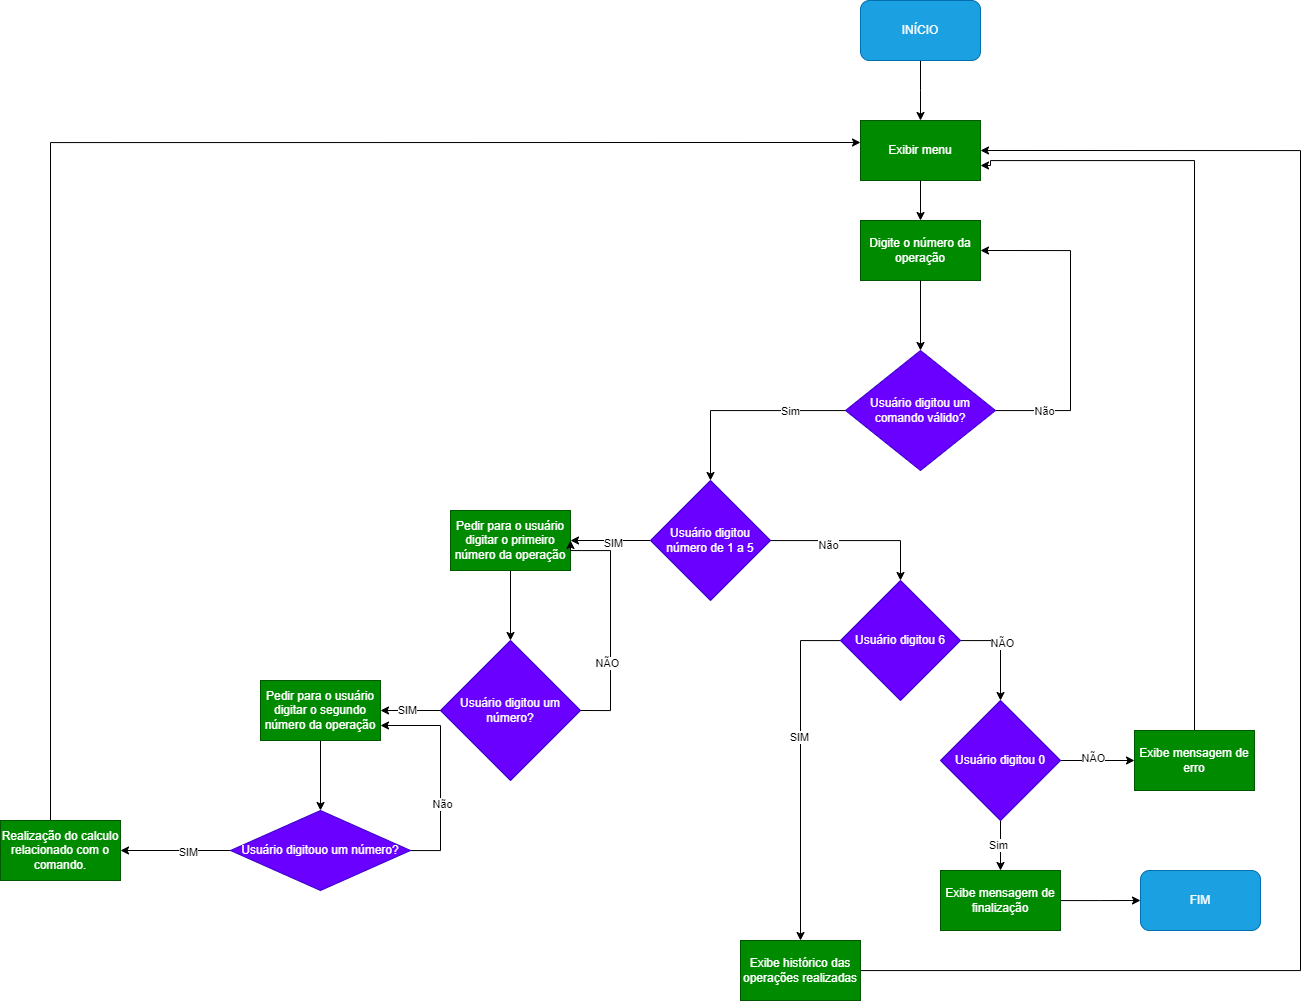

The diagram above was exported from draw.io. Its source (the exported page's mxGraphModel, read from the mxfile embedded in the PNG):
<mxGraphModel dx="2000" dy="579" grid="1" gridSize="10" guides="1" tooltips="1" connect="1" arrows="1" fold="1" page="1" pageScale="1" pageWidth="827" pageHeight="1169" math="0" shadow="0">
  <root>
    <mxCell id="0" />
    <mxCell id="1" parent="0" />
    <mxCell id="2-xjeybJMA4JH7C8Q98O-3" style="edgeStyle=orthogonalEdgeStyle;rounded=0;orthogonalLoop=1;jettySize=auto;html=1;exitX=0.5;exitY=1;exitDx=0;exitDy=0;" edge="1" parent="1" source="2-xjeybJMA4JH7C8Q98O-1">
      <mxGeometry relative="1" as="geometry">
        <mxPoint x="200" y="220" as="targetPoint" />
      </mxGeometry>
    </mxCell>
    <mxCell id="2-xjeybJMA4JH7C8Q98O-1" value="INÍCIO" style="rounded=1;whiteSpace=wrap;html=1;fillColor=#1ba1e2;fontColor=#ffffff;strokeColor=#006EAF;" vertex="1" parent="1">
      <mxGeometry x="140" y="100" width="120" height="60" as="geometry" />
    </mxCell>
    <mxCell id="2-xjeybJMA4JH7C8Q98O-4" value="Exibir menu" style="rounded=0;whiteSpace=wrap;html=1;fillColor=#008a00;strokeColor=#005700;fontColor=#ffffff;" vertex="1" parent="1">
      <mxGeometry x="140" y="220" width="120" height="60" as="geometry" />
    </mxCell>
    <mxCell id="2-xjeybJMA4JH7C8Q98O-5" value="" style="endArrow=classic;html=1;rounded=0;exitX=0.5;exitY=1;exitDx=0;exitDy=0;" edge="1" parent="1" source="2-xjeybJMA4JH7C8Q98O-8">
      <mxGeometry width="50" height="50" relative="1" as="geometry">
        <mxPoint x="200" y="370" as="sourcePoint" />
        <mxPoint x="200" y="350" as="targetPoint" />
      </mxGeometry>
    </mxCell>
    <mxCell id="2-xjeybJMA4JH7C8Q98O-17" value="" style="edgeStyle=orthogonalEdgeStyle;rounded=0;orthogonalLoop=1;jettySize=auto;html=1;" edge="1" parent="1" source="2-xjeybJMA4JH7C8Q98O-7" target="2-xjeybJMA4JH7C8Q98O-16">
      <mxGeometry relative="1" as="geometry" />
    </mxCell>
    <mxCell id="vB_0sw5P0rNSdbhrZgg3-17" value="Sim" style="edgeLabel;html=1;align=center;verticalAlign=middle;resizable=0;points=[];" vertex="1" connectable="0" parent="2-xjeybJMA4JH7C8Q98O-17">
      <mxGeometry x="-0.4539" relative="1" as="geometry">
        <mxPoint as="offset" />
      </mxGeometry>
    </mxCell>
    <mxCell id="vB_0sw5P0rNSdbhrZgg3-18" style="edgeStyle=orthogonalEdgeStyle;rounded=0;orthogonalLoop=1;jettySize=auto;html=1;entryX=1;entryY=0.5;entryDx=0;entryDy=0;" edge="1" parent="1" source="2-xjeybJMA4JH7C8Q98O-7" target="2-xjeybJMA4JH7C8Q98O-8">
      <mxGeometry relative="1" as="geometry">
        <mxPoint x="270" y="350" as="targetPoint" />
        <Array as="points">
          <mxPoint x="350" y="510" />
          <mxPoint x="350" y="350" />
        </Array>
      </mxGeometry>
    </mxCell>
    <mxCell id="vB_0sw5P0rNSdbhrZgg3-21" value="Não" style="edgeLabel;html=1;align=center;verticalAlign=middle;resizable=0;points=[];" vertex="1" connectable="0" parent="vB_0sw5P0rNSdbhrZgg3-18">
      <mxGeometry x="-0.7062" relative="1" as="geometry">
        <mxPoint as="offset" />
      </mxGeometry>
    </mxCell>
    <mxCell id="2-xjeybJMA4JH7C8Q98O-7" value="Usuário digitou um comando válido?" style="rhombus;whiteSpace=wrap;html=1;fillColor=#6a00ff;strokeColor=#3700CC;fontColor=#ffffff;" vertex="1" parent="1">
      <mxGeometry x="125" y="450" width="150" height="120" as="geometry" />
    </mxCell>
    <mxCell id="2-xjeybJMA4JH7C8Q98O-9" value="" style="endArrow=classic;html=1;rounded=0;exitX=0.5;exitY=1;exitDx=0;exitDy=0;" edge="1" parent="1" source="2-xjeybJMA4JH7C8Q98O-4" target="2-xjeybJMA4JH7C8Q98O-8">
      <mxGeometry width="50" height="50" relative="1" as="geometry">
        <mxPoint x="200" y="280" as="sourcePoint" />
        <mxPoint x="200" y="350" as="targetPoint" />
      </mxGeometry>
    </mxCell>
    <mxCell id="2-xjeybJMA4JH7C8Q98O-8" value="Digite o número da operação" style="rounded=0;whiteSpace=wrap;html=1;fillColor=#008a00;strokeColor=#005700;fontColor=#ffffff;" vertex="1" parent="1">
      <mxGeometry x="140" y="320" width="120" height="60" as="geometry" />
    </mxCell>
    <mxCell id="2-xjeybJMA4JH7C8Q98O-10" value="" style="endArrow=classic;html=1;rounded=0;exitX=0.5;exitY=1;exitDx=0;exitDy=0;" edge="1" parent="1" source="2-xjeybJMA4JH7C8Q98O-8">
      <mxGeometry width="50" height="50" relative="1" as="geometry">
        <mxPoint x="200" y="470" as="sourcePoint" />
        <mxPoint x="200" y="450" as="targetPoint" />
      </mxGeometry>
    </mxCell>
    <mxCell id="vB_0sw5P0rNSdbhrZgg3-20" style="edgeStyle=orthogonalEdgeStyle;rounded=0;orthogonalLoop=1;jettySize=auto;html=1;entryX=1;entryY=0.75;entryDx=0;entryDy=0;" edge="1" parent="1" source="2-xjeybJMA4JH7C8Q98O-12" target="2-xjeybJMA4JH7C8Q98O-4">
      <mxGeometry relative="1" as="geometry">
        <mxPoint x="270" y="360" as="targetPoint" />
        <Array as="points">
          <mxPoint x="474" y="260" />
          <mxPoint x="270" y="260" />
          <mxPoint x="270" y="265" />
        </Array>
      </mxGeometry>
    </mxCell>
    <mxCell id="2-xjeybJMA4JH7C8Q98O-12" value="Exibe mensagem de erro" style="whiteSpace=wrap;html=1;fillColor=#008a00;strokeColor=#005700;fontColor=#ffffff;" vertex="1" parent="1">
      <mxGeometry x="414" y="830" width="120" height="60" as="geometry" />
    </mxCell>
    <mxCell id="2-xjeybJMA4JH7C8Q98O-19" value="" style="edgeStyle=orthogonalEdgeStyle;rounded=0;orthogonalLoop=1;jettySize=auto;html=1;" edge="1" parent="1" source="2-xjeybJMA4JH7C8Q98O-16">
      <mxGeometry relative="1" as="geometry">
        <mxPoint x="180" y="680" as="targetPoint" />
        <Array as="points">
          <mxPoint x="180" y="640" />
        </Array>
      </mxGeometry>
    </mxCell>
    <mxCell id="-9suFrPAqAuE_r0fkI8h-5" value="Não" style="edgeLabel;html=1;align=center;verticalAlign=middle;resizable=0;points=[];" vertex="1" connectable="0" parent="2-xjeybJMA4JH7C8Q98O-19">
      <mxGeometry x="-0.3213" y="-4" relative="1" as="geometry">
        <mxPoint as="offset" />
      </mxGeometry>
    </mxCell>
    <mxCell id="qniQw2shOytX2dvXA2ak-2" value="" style="edgeStyle=orthogonalEdgeStyle;rounded=0;orthogonalLoop=1;jettySize=auto;html=1;" edge="1" parent="1" source="2-xjeybJMA4JH7C8Q98O-16" target="qniQw2shOytX2dvXA2ak-1">
      <mxGeometry relative="1" as="geometry" />
    </mxCell>
    <mxCell id="qniQw2shOytX2dvXA2ak-23" value="SIM" style="edgeLabel;html=1;align=center;verticalAlign=middle;resizable=0;points=[];" connectable="0" vertex="1" parent="qniQw2shOytX2dvXA2ak-2">
      <mxGeometry x="-0.075" y="2" relative="1" as="geometry">
        <mxPoint as="offset" />
      </mxGeometry>
    </mxCell>
    <mxCell id="2-xjeybJMA4JH7C8Q98O-16" value="Usuário digitou número de 1 a 5" style="rhombus;whiteSpace=wrap;html=1;fillColor=#6a00ff;strokeColor=#3700CC;fontColor=#ffffff;" vertex="1" parent="1">
      <mxGeometry x="-70" y="580" width="120" height="120" as="geometry" />
    </mxCell>
    <mxCell id="bsEVYLnQNJP6sn7pxnUH-2" style="edgeStyle=orthogonalEdgeStyle;rounded=0;orthogonalLoop=1;jettySize=auto;html=1;entryX=0.5;entryY=0;entryDx=0;entryDy=0;" edge="1" parent="1" source="-9suFrPAqAuE_r0fkI8h-1" target="vB_0sw5P0rNSdbhrZgg3-9">
      <mxGeometry relative="1" as="geometry">
        <Array as="points">
          <mxPoint x="80" y="740" />
        </Array>
      </mxGeometry>
    </mxCell>
    <mxCell id="bsEVYLnQNJP6sn7pxnUH-5" value="SIM" style="edgeLabel;html=1;align=center;verticalAlign=middle;resizable=0;points=[];" connectable="0" vertex="1" parent="bsEVYLnQNJP6sn7pxnUH-2">
      <mxGeometry x="-0.2" y="-2" relative="1" as="geometry">
        <mxPoint as="offset" />
      </mxGeometry>
    </mxCell>
    <mxCell id="bsEVYLnQNJP6sn7pxnUH-4" style="edgeStyle=orthogonalEdgeStyle;rounded=0;orthogonalLoop=1;jettySize=auto;html=1;entryX=0.5;entryY=0;entryDx=0;entryDy=0;" edge="1" parent="1" source="-9suFrPAqAuE_r0fkI8h-1" target="-9suFrPAqAuE_r0fkI8h-11">
      <mxGeometry relative="1" as="geometry">
        <Array as="points">
          <mxPoint x="280" y="740" />
        </Array>
      </mxGeometry>
    </mxCell>
    <mxCell id="bsEVYLnQNJP6sn7pxnUH-6" value="NÃO" style="edgeLabel;html=1;align=center;verticalAlign=middle;resizable=0;points=[];" connectable="0" vertex="1" parent="bsEVYLnQNJP6sn7pxnUH-4">
      <mxGeometry x="-0.16" y="1" relative="1" as="geometry">
        <mxPoint as="offset" />
      </mxGeometry>
    </mxCell>
    <mxCell id="-9suFrPAqAuE_r0fkI8h-1" value="Usuário digitou 6" style="rhombus;whiteSpace=wrap;html=1;fillColor=#6a00ff;strokeColor=#3700CC;fontColor=#ffffff;" vertex="1" parent="1">
      <mxGeometry x="120" y="680" width="120" height="120" as="geometry" />
    </mxCell>
    <mxCell id="vB_0sw5P0rNSdbhrZgg3-12" value="" style="edgeStyle=orthogonalEdgeStyle;rounded=0;orthogonalLoop=1;jettySize=auto;html=1;" edge="1" parent="1" source="-9suFrPAqAuE_r0fkI8h-11" target="vB_0sw5P0rNSdbhrZgg3-6">
      <mxGeometry relative="1" as="geometry" />
    </mxCell>
    <mxCell id="vB_0sw5P0rNSdbhrZgg3-13" value="Sim" style="edgeLabel;html=1;align=center;verticalAlign=middle;resizable=0;points=[];" vertex="1" connectable="0" parent="vB_0sw5P0rNSdbhrZgg3-12">
      <mxGeometry x="-0.019" y="-3" relative="1" as="geometry">
        <mxPoint as="offset" />
      </mxGeometry>
    </mxCell>
    <mxCell id="vB_0sw5P0rNSdbhrZgg3-19" style="edgeStyle=orthogonalEdgeStyle;rounded=0;orthogonalLoop=1;jettySize=auto;html=1;entryX=0;entryY=0.5;entryDx=0;entryDy=0;" edge="1" parent="1" source="-9suFrPAqAuE_r0fkI8h-11" target="2-xjeybJMA4JH7C8Q98O-12">
      <mxGeometry relative="1" as="geometry" />
    </mxCell>
    <mxCell id="bsEVYLnQNJP6sn7pxnUH-19" value="NÃO" style="edgeLabel;html=1;align=center;verticalAlign=middle;resizable=0;points=[];" connectable="0" vertex="1" parent="vB_0sw5P0rNSdbhrZgg3-19">
      <mxGeometry x="-0.1351" y="3" relative="1" as="geometry">
        <mxPoint as="offset" />
      </mxGeometry>
    </mxCell>
    <mxCell id="-9suFrPAqAuE_r0fkI8h-11" value="Usuário digitou 0" style="rhombus;whiteSpace=wrap;html=1;fillColor=#6a00ff;strokeColor=#3700CC;fontColor=#ffffff;" vertex="1" parent="1">
      <mxGeometry x="220" y="800" width="120" height="120" as="geometry" />
    </mxCell>
    <mxCell id="bsEVYLnQNJP6sn7pxnUH-16" value="" style="edgeStyle=orthogonalEdgeStyle;rounded=0;orthogonalLoop=1;jettySize=auto;html=1;" edge="1" parent="1" source="vB_0sw5P0rNSdbhrZgg3-6">
      <mxGeometry relative="1" as="geometry">
        <mxPoint x="420" y="1000" as="targetPoint" />
      </mxGeometry>
    </mxCell>
    <mxCell id="vB_0sw5P0rNSdbhrZgg3-6" value="Exibe mensagem de finalização" style="whiteSpace=wrap;html=1;fillColor=#008a00;strokeColor=#005700;fontColor=#ffffff;" vertex="1" parent="1">
      <mxGeometry x="220" y="970" width="120" height="60" as="geometry" />
    </mxCell>
    <mxCell id="qniQw2shOytX2dvXA2ak-4" value="" style="edgeStyle=orthogonalEdgeStyle;rounded=0;orthogonalLoop=1;jettySize=auto;html=1;" edge="1" parent="1" source="qniQw2shOytX2dvXA2ak-1" target="qniQw2shOytX2dvXA2ak-3">
      <mxGeometry relative="1" as="geometry" />
    </mxCell>
    <mxCell id="qniQw2shOytX2dvXA2ak-1" value="Pedir para o usuário digitar o primeiro número da operação" style="whiteSpace=wrap;html=1;fillColor=#008a00;strokeColor=#005700;fontColor=#ffffff;" vertex="1" parent="1">
      <mxGeometry x="-270" y="610" width="120" height="60" as="geometry" />
    </mxCell>
    <mxCell id="qniQw2shOytX2dvXA2ak-3" value="Usuário digitou um número?" style="rhombus;whiteSpace=wrap;html=1;fillColor=#6a00ff;strokeColor=#3700CC;fontColor=#ffffff;" vertex="1" parent="1">
      <mxGeometry x="-280" y="740" width="140" height="140" as="geometry" />
    </mxCell>
    <mxCell id="qniQw2shOytX2dvXA2ak-6" value="" style="edgeStyle=orthogonalEdgeStyle;rounded=0;orthogonalLoop=1;jettySize=auto;html=1;exitX=1;exitY=0.5;exitDx=0;exitDy=0;entryX=1;entryY=0.5;entryDx=0;entryDy=0;" edge="1" parent="1" source="qniQw2shOytX2dvXA2ak-3" target="qniQw2shOytX2dvXA2ak-1">
      <mxGeometry relative="1" as="geometry">
        <mxPoint x="-140" y="650" as="targetPoint" />
        <Array as="points">
          <mxPoint x="-110" y="810" />
          <mxPoint x="-110" y="650" />
          <mxPoint x="-150" y="650" />
        </Array>
      </mxGeometry>
    </mxCell>
    <mxCell id="qniQw2shOytX2dvXA2ak-11" value="NÃO" style="edgeLabel;html=1;align=center;verticalAlign=middle;resizable=0;points=[];" connectable="0" vertex="1" parent="qniQw2shOytX2dvXA2ak-6">
      <mxGeometry x="-0.3579" y="4" relative="1" as="geometry">
        <mxPoint as="offset" />
      </mxGeometry>
    </mxCell>
    <mxCell id="bsEVYLnQNJP6sn7pxnUH-13" style="edgeStyle=orthogonalEdgeStyle;rounded=0;orthogonalLoop=1;jettySize=auto;html=1;" edge="1" parent="1" source="vB_0sw5P0rNSdbhrZgg3-9">
      <mxGeometry relative="1" as="geometry">
        <mxPoint x="260" y="250" as="targetPoint" />
        <Array as="points">
          <mxPoint x="580" y="1070" />
          <mxPoint x="580" y="250" />
        </Array>
      </mxGeometry>
    </mxCell>
    <mxCell id="vB_0sw5P0rNSdbhrZgg3-9" value="Exibe histórico das operações realizadas" style="whiteSpace=wrap;html=1;fillColor=#008a00;strokeColor=#005700;fontColor=#ffffff;" vertex="1" parent="1">
      <mxGeometry x="20" y="1040" width="120" height="60" as="geometry" />
    </mxCell>
    <mxCell id="qniQw2shOytX2dvXA2ak-13" value="" style="edgeStyle=orthogonalEdgeStyle;rounded=0;orthogonalLoop=1;jettySize=auto;html=1;" edge="1" parent="1" source="qniQw2shOytX2dvXA2ak-3" target="qniQw2shOytX2dvXA2ak-12">
      <mxGeometry relative="1" as="geometry" />
    </mxCell>
    <mxCell id="qniQw2shOytX2dvXA2ak-14" value="SIM" style="edgeLabel;html=1;align=center;verticalAlign=middle;resizable=0;points=[];" connectable="0" vertex="1" parent="qniQw2shOytX2dvXA2ak-13">
      <mxGeometry x="0.1111" y="-1" relative="1" as="geometry">
        <mxPoint as="offset" />
      </mxGeometry>
    </mxCell>
    <mxCell id="qniQw2shOytX2dvXA2ak-16" value="" style="edgeStyle=orthogonalEdgeStyle;rounded=0;orthogonalLoop=1;jettySize=auto;html=1;" edge="1" parent="1" source="qniQw2shOytX2dvXA2ak-12" target="qniQw2shOytX2dvXA2ak-15">
      <mxGeometry relative="1" as="geometry" />
    </mxCell>
    <mxCell id="qniQw2shOytX2dvXA2ak-12" value="Pedir para o usuário digitar o segundo número da operação" style="whiteSpace=wrap;html=1;fillColor=#008a00;strokeColor=#005700;fontColor=#ffffff;" vertex="1" parent="1">
      <mxGeometry x="-460" y="780" width="120" height="60" as="geometry" />
    </mxCell>
    <mxCell id="qniQw2shOytX2dvXA2ak-21" value="" style="edgeStyle=orthogonalEdgeStyle;rounded=0;orthogonalLoop=1;jettySize=auto;html=1;" edge="1" parent="1" source="qniQw2shOytX2dvXA2ak-15" target="qniQw2shOytX2dvXA2ak-20">
      <mxGeometry relative="1" as="geometry" />
    </mxCell>
    <mxCell id="qniQw2shOytX2dvXA2ak-22" value="SIM" style="edgeLabel;html=1;align=center;verticalAlign=middle;resizable=0;points=[];" connectable="0" vertex="1" parent="qniQw2shOytX2dvXA2ak-21">
      <mxGeometry x="-0.2182" y="1" relative="1" as="geometry">
        <mxPoint as="offset" />
      </mxGeometry>
    </mxCell>
    <mxCell id="vB_0sw5P0rNSdbhrZgg3-23" style="edgeStyle=orthogonalEdgeStyle;rounded=0;orthogonalLoop=1;jettySize=auto;html=1;entryX=1;entryY=0.75;entryDx=0;entryDy=0;" edge="1" parent="1" source="qniQw2shOytX2dvXA2ak-15" target="qniQw2shOytX2dvXA2ak-12">
      <mxGeometry relative="1" as="geometry">
        <Array as="points">
          <mxPoint x="-280" y="950" />
          <mxPoint x="-280" y="825" />
        </Array>
      </mxGeometry>
    </mxCell>
    <mxCell id="vB_0sw5P0rNSdbhrZgg3-24" value="Não" style="edgeLabel;html=1;align=center;verticalAlign=middle;resizable=0;points=[];" vertex="1" connectable="0" parent="vB_0sw5P0rNSdbhrZgg3-23">
      <mxGeometry x="-0.2886" y="-1" relative="1" as="geometry">
        <mxPoint y="-1" as="offset" />
      </mxGeometry>
    </mxCell>
    <mxCell id="qniQw2shOytX2dvXA2ak-15" value="Usuário digitouo um número?" style="rhombus;whiteSpace=wrap;html=1;fillColor=#6a00ff;strokeColor=#3700CC;fontColor=#ffffff;" vertex="1" parent="1">
      <mxGeometry x="-490" y="910" width="180" height="80" as="geometry" />
    </mxCell>
    <mxCell id="bsEVYLnQNJP6sn7pxnUH-11" style="edgeStyle=orthogonalEdgeStyle;rounded=0;orthogonalLoop=1;jettySize=auto;html=1;entryX=0;entryY=0.25;entryDx=0;entryDy=0;" edge="1" parent="1">
      <mxGeometry relative="1" as="geometry">
        <mxPoint x="-670" y="927" as="sourcePoint" />
        <mxPoint x="140" y="242" as="targetPoint" />
        <Array as="points">
          <mxPoint x="-670" y="242" />
        </Array>
      </mxGeometry>
    </mxCell>
    <mxCell id="qniQw2shOytX2dvXA2ak-20" value="Realização do calculo relacionado com o comando." style="whiteSpace=wrap;html=1;fillColor=#008a00;strokeColor=#005700;fontColor=#ffffff;" vertex="1" parent="1">
      <mxGeometry x="-720" y="920" width="120" height="60" as="geometry" />
    </mxCell>
    <mxCell id="bsEVYLnQNJP6sn7pxnUH-17" value="FIM" style="rounded=1;whiteSpace=wrap;html=1;fillColor=#1ba1e2;fontColor=#ffffff;strokeColor=#006EAF;" vertex="1" parent="1">
      <mxGeometry x="420" y="970" width="120" height="60" as="geometry" />
    </mxCell>
  </root>
</mxGraphModel>